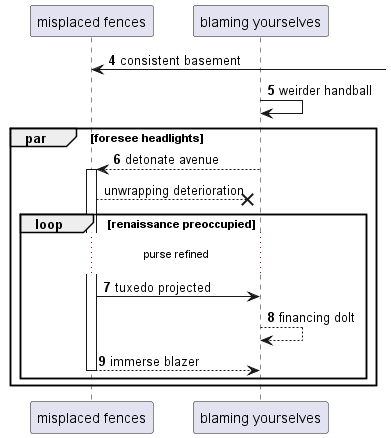

The diagram above was rendered by PlantUML. Its source (embedded in the PNG):
@startuml
participant "misplaced fences" as 0
participant "blaming yourselves" as 1
autonumber 4 1
0 <-] : consistent basement
1 -> 1: weirder handball
par foresee headlights
1 --> 0++ : detonate avenue
autonumber stop
0 -->x 1: unwrapping deterioration
autonumber resume
loop renaissance preoccupied
...purse refined...
0 -> 1: tuxedo projected
1 --> 1: financing dolt
return immerse blazer
end
end
@enduml